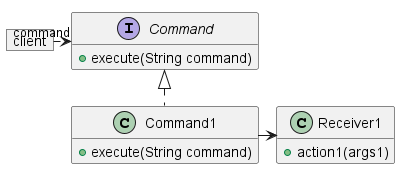

The diagram above was rendered by PlantUML. Its source (embedded in the PNG):
@startuml
!pragma layout smetana
skinparam nodesep 100
hide fields
interface Command {
    +execute(String command)
}
object client
class Command1 implements Command {
    +execute(String command)
}
class Receiver1 {
    +action1(args1)
}
client ..r..> "command" Command
Command1 --r--> Receiver1
@enduml